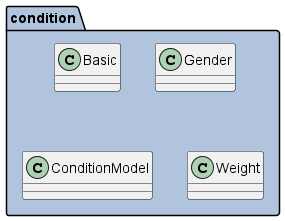

The diagram above was rendered by PlantUML. Its source (embedded in the PNG):
@startuml

package "condition" #B0C4DE {
  class Basic
  class Gender
  class ConditionModel
  class Weight
}

@enduml